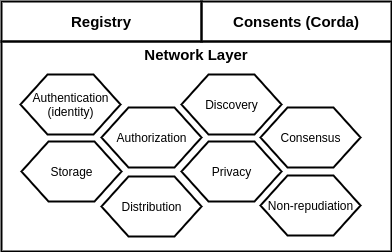

The diagram above was exported from draw.io. Its source (the exported page's mxGraphModel, read from the mxfile embedded in the PNG):
<mxGraphModel dx="1352" dy="841" grid="1" gridSize="10" guides="1" tooltips="1" connect="1" arrows="1" fold="1" page="1" pageScale="1" pageWidth="827" pageHeight="1169" math="0" shadow="0">
  <root>
    <mxCell id="0" />
    <mxCell id="1" parent="0" />
    <mxCell id="Csew-scbd0l05-6FHhy7-29" value="Network Layer" style="rounded=0;whiteSpace=wrap;html=1;strokeWidth=2;gradientColor=none;fillColor=none;labelPosition=center;verticalLabelPosition=top;align=center;verticalAlign=bottom;spacingTop=0;spacing=-23;fontStyle=1;fontSize=15;" parent="1" vertex="1">
      <mxGeometry x="130" y="200" width="390" height="210" as="geometry" />
    </mxCell>
    <mxCell id="Csew-scbd0l05-6FHhy7-21" value="Storage" style="verticalLabelPosition=middle;verticalAlign=middle;html=1;shape=hexagon;perimeter=hexagonPerimeter2;arcSize=6;size=0.27;strokeWidth=2;labelPosition=center;align=center;" parent="1" vertex="1">
      <mxGeometry x="150" y="300" width="100" height="60" as="geometry" />
    </mxCell>
    <mxCell id="Csew-scbd0l05-6FHhy7-25" value="Distribution" style="verticalLabelPosition=middle;verticalAlign=middle;html=1;shape=hexagon;perimeter=hexagonPerimeter2;arcSize=6;size=0.27;strokeWidth=2;labelPosition=center;align=center;" parent="1" vertex="1">
      <mxGeometry x="230" y="335" width="100" height="60" as="geometry" />
    </mxCell>
    <mxCell id="Csew-scbd0l05-6FHhy7-26" value="Consensus" style="verticalLabelPosition=middle;verticalAlign=middle;html=1;shape=hexagon;perimeter=hexagonPerimeter2;arcSize=6;size=0.27;strokeWidth=2;labelPosition=center;align=center;" parent="1" vertex="1">
      <mxGeometry x="389" y="266" width="100" height="60" as="geometry" />
    </mxCell>
    <mxCell id="Csew-scbd0l05-6FHhy7-27" value="Privacy" style="verticalLabelPosition=middle;verticalAlign=middle;html=1;shape=hexagon;perimeter=hexagonPerimeter2;arcSize=6;size=0.27;strokeWidth=2;labelPosition=center;align=center;" parent="1" vertex="1">
      <mxGeometry x="310" y="300" width="100" height="60" as="geometry" />
    </mxCell>
    <mxCell id="Csew-scbd0l05-6FHhy7-28" value="Authorization" style="verticalLabelPosition=middle;verticalAlign=middle;html=1;shape=hexagon;perimeter=hexagonPerimeter2;arcSize=6;size=0.27;strokeWidth=2;labelPosition=center;align=center;" parent="1" vertex="1">
      <mxGeometry x="230" y="266" width="100" height="60" as="geometry" />
    </mxCell>
    <mxCell id="Csew-scbd0l05-6FHhy7-30" value="Consents (Corda)" style="rounded=0;whiteSpace=wrap;html=1;strokeWidth=2;gradientColor=none;fillColor=none;labelPosition=center;verticalLabelPosition=middle;align=center;verticalAlign=middle;spacingTop=0;spacing=0;fontStyle=1;fontSize=15;" parent="1" vertex="1">
      <mxGeometry x="330" y="160" width="190" height="40" as="geometry" />
    </mxCell>
    <mxCell id="Csew-scbd0l05-6FHhy7-33" value="Registry" style="rounded=0;whiteSpace=wrap;html=1;strokeWidth=2;gradientColor=none;fillColor=none;labelPosition=center;verticalLabelPosition=middle;align=center;verticalAlign=middle;spacingTop=0;spacing=0;fontStyle=1;fontSize=15;" parent="1" vertex="1">
      <mxGeometry x="130" y="160" width="200" height="40" as="geometry" />
    </mxCell>
    <mxCell id="Csew-scbd0l05-6FHhy7-34" value="Non-repudiation" style="verticalLabelPosition=middle;verticalAlign=middle;html=1;shape=hexagon;perimeter=hexagonPerimeter2;arcSize=6;size=0.27;strokeWidth=2;labelPosition=center;align=center;" parent="1" vertex="1">
      <mxGeometry x="389" y="334" width="100" height="60" as="geometry" />
    </mxCell>
    <mxCell id="Csew-scbd0l05-6FHhy7-35" value="Discovery" style="verticalLabelPosition=middle;verticalAlign=middle;html=1;shape=hexagon;perimeter=hexagonPerimeter2;arcSize=6;size=0.27;strokeWidth=2;labelPosition=center;align=center;" parent="1" vertex="1">
      <mxGeometry x="310" y="233" width="100" height="60" as="geometry" />
    </mxCell>
    <mxCell id="Csew-scbd0l05-6FHhy7-36" value="Authentication&lt;br&gt;(identity)" style="verticalLabelPosition=middle;verticalAlign=middle;html=1;shape=hexagon;perimeter=hexagonPerimeter2;arcSize=6;size=0.27;strokeWidth=2;labelPosition=center;align=center;" parent="1" vertex="1">
      <mxGeometry x="149" y="233" width="100" height="60" as="geometry" />
    </mxCell>
  </root>
</mxGraphModel>